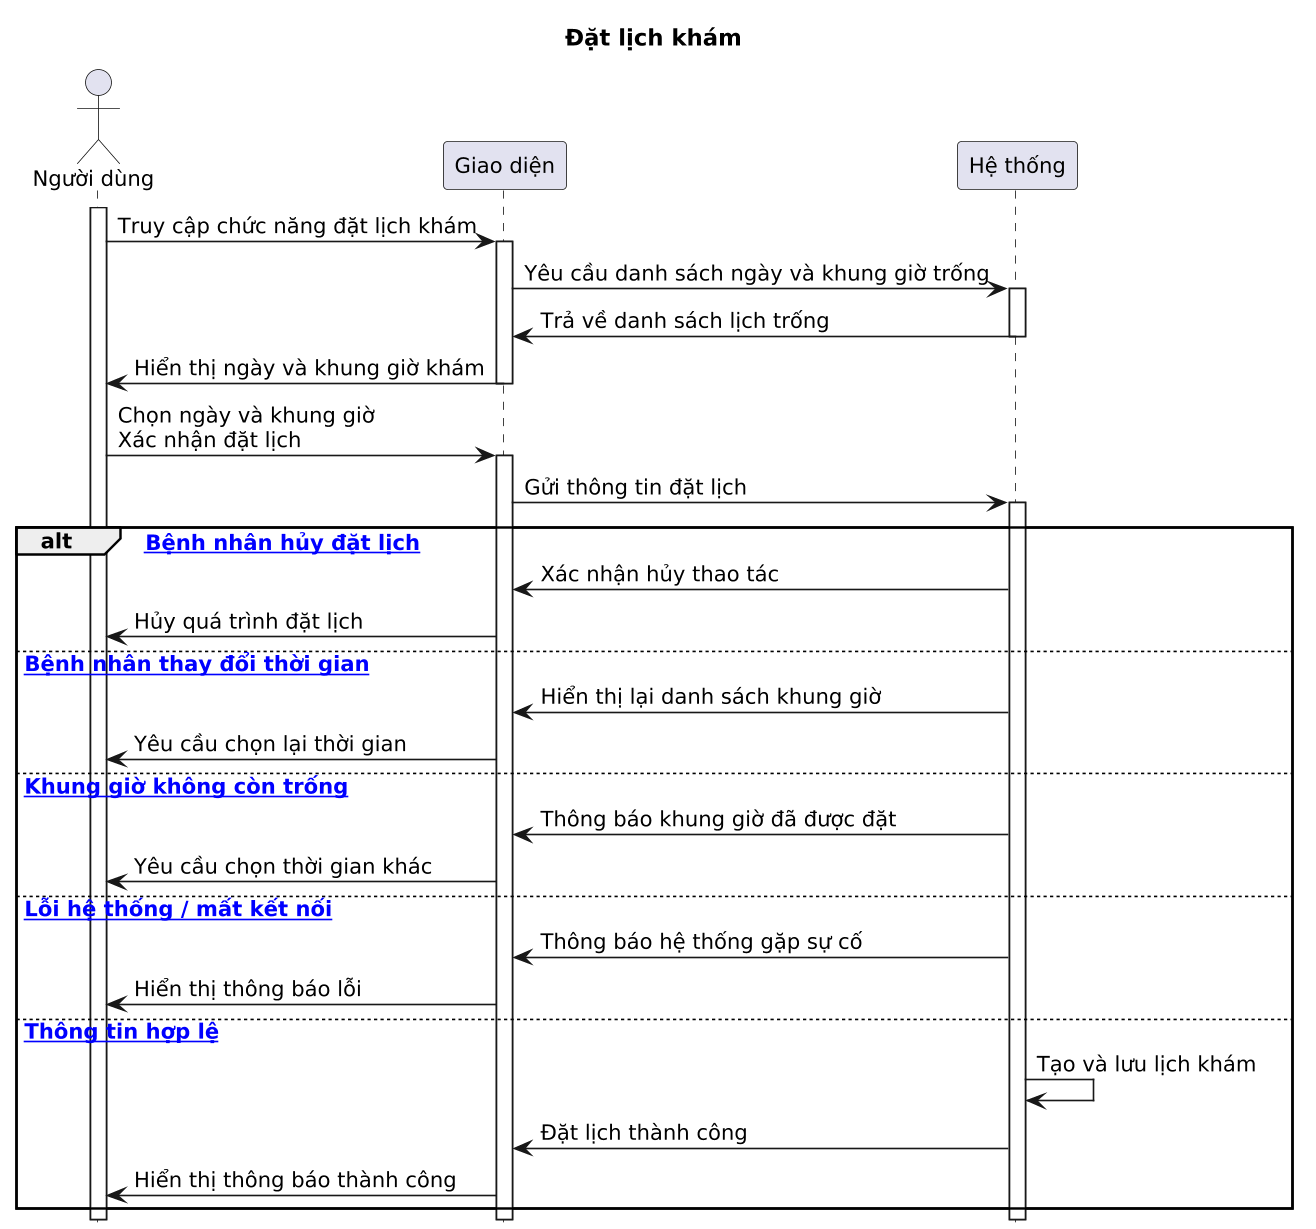

The diagram above was rendered by PlantUML. Its source (embedded in the PNG):
@startuml
title Đặt lịch khám

scale 1.2
skinparam dpi 130
skinparam defaultFontSize 13
hide footbox

actor "Người dùng" as ND
participant "Giao diện" as UI
participant "Hệ thống" as HT

activate ND

ND -> UI : Truy cập chức năng đặt lịch khám
activate UI
UI -> HT : Yêu cầu danh sách ngày và khung giờ trống
activate HT
HT -> UI : Trả về danh sách lịch trống
deactivate HT
UI -> ND : Hiển thị ngày và khung giờ khám
deactivate UI

ND -> UI : Chọn ngày và khung giờ\nXác nhận đặt lịch
activate UI
UI -> HT : Gửi thông tin đặt lịch
activate HT

alt [space Bệnh nhân hủy đặt lịch]
HT -> UI : Xác nhận hủy thao tác
UI -> ND : Hủy quá trình đặt lịch

else [space Bệnh nhân thay đổi thời gian]
HT -> UI : Hiển thị lại danh sách khung giờ
UI -> ND : Yêu cầu chọn lại thời gian

else [space Khung giờ không còn trống]
HT -> UI : Thông báo khung giờ đã được đặt
UI -> ND : Yêu cầu chọn thời gian khác

else [space Lỗi hệ thống / mất kết nối]
HT -> UI : Thông báo hệ thống gặp sự cố
UI -> ND : Hiển thị thông báo lỗi

else [space Thông tin hợp lệ]
HT -> HT : Tạo và lưu lịch khám
HT -> UI : Đặt lịch thành công
UI -> ND : Hiển thị thông báo thành công

end

deactivate HT
deactivate UI
deactivate ND
@enduml